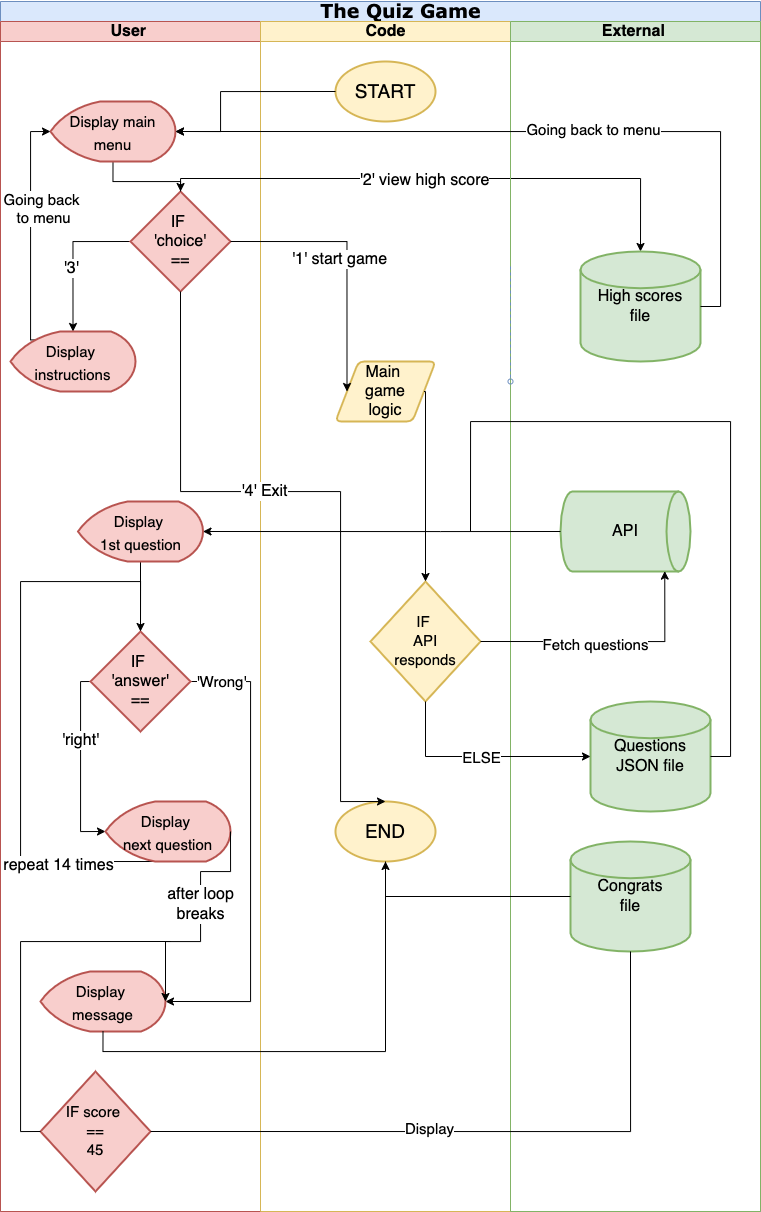

The diagram above was exported from draw.io. Its source (the exported page's mxGraphModel, read from the mxfile embedded in the PNG):
<mxGraphModel dx="1261" dy="967" grid="1" gridSize="10" guides="1" tooltips="1" connect="1" arrows="1" fold="1" page="0" pageScale="1" pageWidth="850" pageHeight="1100" background="none" math="0" shadow="0">
  <root>
    <mxCell id="0" />
    <mxCell id="1" parent="0" />
    <mxCell id="1c1d494c118603dd-1" value="&lt;blockquote style=&quot;margin: 0 0 0 40px ; border: none ; padding: 0px&quot;&gt;&lt;font style=&quot;font-size: 19px&quot;&gt;The Quiz Game&lt;/font&gt;&lt;/blockquote&gt;" style="swimlane;html=1;childLayout=stackLayout;startSize=20;rounded=0;shadow=0;comic=0;labelBackgroundColor=none;strokeWidth=1;fontFamily=Verdana;fontSize=12;align=center;fillColor=#dae8fc;strokeColor=#6c8ebf;" parent="1" vertex="1">
      <mxGeometry x="30" y="20" width="760" height="1210" as="geometry" />
    </mxCell>
    <mxCell id="1c1d494c118603dd-2" value="User&amp;nbsp;" style="swimlane;html=1;startSize=20;fontSize=16;fillColor=#f8cecc;strokeColor=#b85450;" parent="1c1d494c118603dd-1" vertex="1">
      <mxGeometry y="20" width="260" height="1190" as="geometry" />
    </mxCell>
    <mxCell id="Fp7DjOHWrY4FOVXoW2w9-18" style="edgeStyle=orthogonalEdgeStyle;rounded=0;orthogonalLoop=1;jettySize=auto;html=1;exitX=0.5;exitY=1;exitDx=0;exitDy=0;exitPerimeter=0;fontSize=16;" parent="1c1d494c118603dd-2" source="Fp7DjOHWrY4FOVXoW2w9-3" target="Fp7DjOHWrY4FOVXoW2w9-4" edge="1">
      <mxGeometry relative="1" as="geometry" />
    </mxCell>
    <mxCell id="Fp7DjOHWrY4FOVXoW2w9-3" value="&lt;font style=&quot;font-size: 15px&quot;&gt;Display main menu&lt;/font&gt;" style="strokeWidth=2;html=1;shape=mxgraph.flowchart.display;whiteSpace=wrap;fontSize=19;fillColor=#f8cecc;strokeColor=#b85450;" parent="1c1d494c118603dd-2" vertex="1">
      <mxGeometry x="50" y="80" width="125" height="60" as="geometry" />
    </mxCell>
    <mxCell id="Fp7DjOHWrY4FOVXoW2w9-9" style="edgeStyle=orthogonalEdgeStyle;rounded=0;orthogonalLoop=1;jettySize=auto;html=1;exitX=0;exitY=0.5;exitDx=0;exitDy=0;exitPerimeter=0;entryX=0.5;entryY=0;entryDx=0;entryDy=0;entryPerimeter=0;fontSize=16;" parent="1c1d494c118603dd-2" source="Fp7DjOHWrY4FOVXoW2w9-4" target="Fp7DjOHWrY4FOVXoW2w9-8" edge="1">
      <mxGeometry relative="1" as="geometry">
        <Array as="points">
          <mxPoint x="73" y="220" />
        </Array>
      </mxGeometry>
    </mxCell>
    <mxCell id="Fp7DjOHWrY4FOVXoW2w9-11" value="'3'&amp;nbsp;" style="edgeLabel;html=1;align=center;verticalAlign=middle;resizable=0;points=[];fontSize=16;" parent="Fp7DjOHWrY4FOVXoW2w9-9" vertex="1" connectable="0">
      <mxGeometry x="0.1304" relative="1" as="geometry">
        <mxPoint as="offset" />
      </mxGeometry>
    </mxCell>
    <mxCell id="Fp7DjOHWrY4FOVXoW2w9-4" value="IF&amp;nbsp;&lt;br&gt;'choice'&lt;br&gt;==" style="strokeWidth=2;html=1;shape=mxgraph.flowchart.decision;whiteSpace=wrap;fontSize=16;fillColor=#f8cecc;strokeColor=#b85450;" parent="1c1d494c118603dd-2" vertex="1">
      <mxGeometry x="130" y="170" width="100" height="100" as="geometry" />
    </mxCell>
    <mxCell id="0xv-Vp3GIGB7NbaxdCqb-28" style="edgeStyle=orthogonalEdgeStyle;rounded=0;orthogonalLoop=1;jettySize=auto;html=1;exitX=0.2;exitY=0.14;exitDx=0;exitDy=0;exitPerimeter=0;entryX=0;entryY=0.5;entryDx=0;entryDy=0;entryPerimeter=0;fontSize=15;endArrow=classic;endFill=1;" edge="1" parent="1c1d494c118603dd-2" source="Fp7DjOHWrY4FOVXoW2w9-8" target="Fp7DjOHWrY4FOVXoW2w9-3">
      <mxGeometry relative="1" as="geometry">
        <Array as="points">
          <mxPoint x="30" y="318" />
          <mxPoint x="30" y="110" />
        </Array>
      </mxGeometry>
    </mxCell>
    <mxCell id="0xv-Vp3GIGB7NbaxdCqb-29" value="Going back&lt;br&gt;&amp;nbsp;to menu" style="edgeLabel;html=1;align=center;verticalAlign=middle;resizable=0;points=[];fontSize=15;" vertex="1" connectable="0" parent="0xv-Vp3GIGB7NbaxdCqb-28">
      <mxGeometry x="0.1752" y="4" relative="1" as="geometry">
        <mxPoint x="14" as="offset" />
      </mxGeometry>
    </mxCell>
    <mxCell id="Fp7DjOHWrY4FOVXoW2w9-8" value="&lt;font style=&quot;font-size: 15px&quot;&gt;&lt;br&gt;Display&amp;nbsp;&lt;br&gt;instructions&lt;br&gt;&lt;br&gt;&lt;/font&gt;" style="strokeWidth=2;html=1;shape=mxgraph.flowchart.display;whiteSpace=wrap;fontSize=19;fillColor=#f8cecc;strokeColor=#b85450;" parent="1c1d494c118603dd-2" vertex="1">
      <mxGeometry x="10" y="310" width="125" height="60" as="geometry" />
    </mxCell>
    <mxCell id="0xv-Vp3GIGB7NbaxdCqb-27" value="" style="edgeStyle=orthogonalEdgeStyle;rounded=0;orthogonalLoop=1;jettySize=auto;html=1;fontSize=15;endArrow=none;endFill=0;" edge="1" parent="1c1d494c118603dd-2" source="Fp7DjOHWrY4FOVXoW2w9-22" target="Fp7DjOHWrY4FOVXoW2w9-24">
      <mxGeometry relative="1" as="geometry" />
    </mxCell>
    <mxCell id="Fp7DjOHWrY4FOVXoW2w9-22" value="&lt;font style=&quot;font-size: 15px&quot;&gt;&lt;br&gt;Display&amp;nbsp;&lt;br&gt;1st question&lt;br&gt;&lt;br&gt;&lt;/font&gt;" style="strokeWidth=2;html=1;shape=mxgraph.flowchart.display;whiteSpace=wrap;fontSize=19;fillColor=#f8cecc;strokeColor=#b85450;" parent="1c1d494c118603dd-2" vertex="1">
      <mxGeometry x="77.5" y="480" width="125" height="60" as="geometry" />
    </mxCell>
    <mxCell id="Fp7DjOHWrY4FOVXoW2w9-30" style="edgeStyle=orthogonalEdgeStyle;rounded=0;orthogonalLoop=1;jettySize=auto;html=1;exitX=0;exitY=0.5;exitDx=0;exitDy=0;exitPerimeter=0;entryX=0;entryY=0.5;entryDx=0;entryDy=0;entryPerimeter=0;fontSize=16;" parent="1c1d494c118603dd-2" source="Fp7DjOHWrY4FOVXoW2w9-24" target="Fp7DjOHWrY4FOVXoW2w9-29" edge="1">
      <mxGeometry relative="1" as="geometry">
        <Array as="points">
          <mxPoint x="80" y="660" />
          <mxPoint x="80" y="810" />
        </Array>
      </mxGeometry>
    </mxCell>
    <mxCell id="Fp7DjOHWrY4FOVXoW2w9-36" value="'right'" style="edgeLabel;html=1;align=center;verticalAlign=middle;resizable=0;points=[];fontSize=16;" parent="Fp7DjOHWrY4FOVXoW2w9-30" vertex="1" connectable="0">
      <mxGeometry x="-0.2676" relative="1" as="geometry">
        <mxPoint x="-1" as="offset" />
      </mxGeometry>
    </mxCell>
    <mxCell id="0xv-Vp3GIGB7NbaxdCqb-4" style="edgeStyle=orthogonalEdgeStyle;rounded=0;orthogonalLoop=1;jettySize=auto;html=1;exitX=1;exitY=0.5;exitDx=0;exitDy=0;exitPerimeter=0;entryX=1;entryY=0.5;entryDx=0;entryDy=0;entryPerimeter=0;fontSize=15;" edge="1" parent="1c1d494c118603dd-2" source="Fp7DjOHWrY4FOVXoW2w9-24" target="Fp7DjOHWrY4FOVXoW2w9-39">
      <mxGeometry relative="1" as="geometry">
        <Array as="points">
          <mxPoint x="250" y="660" />
          <mxPoint x="250" y="980" />
        </Array>
      </mxGeometry>
    </mxCell>
    <mxCell id="0xv-Vp3GIGB7NbaxdCqb-5" value="'Wrong'" style="edgeLabel;html=1;align=center;verticalAlign=middle;resizable=0;points=[];fontSize=15;" vertex="1" connectable="0" parent="0xv-Vp3GIGB7NbaxdCqb-4">
      <mxGeometry x="-0.6445" y="-1" relative="1" as="geometry">
        <mxPoint x="-29" y="-23" as="offset" />
      </mxGeometry>
    </mxCell>
    <mxCell id="Fp7DjOHWrY4FOVXoW2w9-24" value="IF&amp;nbsp;&lt;br&gt;'answer'&lt;br&gt;==" style="strokeWidth=2;html=1;shape=mxgraph.flowchart.decision;whiteSpace=wrap;fontSize=16;fillColor=#f8cecc;strokeColor=#b85450;" parent="1c1d494c118603dd-2" vertex="1">
      <mxGeometry x="90" y="610" width="100" height="100" as="geometry" />
    </mxCell>
    <mxCell id="Fp7DjOHWrY4FOVXoW2w9-32" style="edgeStyle=orthogonalEdgeStyle;rounded=0;orthogonalLoop=1;jettySize=auto;html=1;exitX=0.5;exitY=1;exitDx=0;exitDy=0;exitPerimeter=0;entryX=0.5;entryY=0;entryDx=0;entryDy=0;entryPerimeter=0;fontSize=16;" parent="1c1d494c118603dd-2" source="Fp7DjOHWrY4FOVXoW2w9-29" target="Fp7DjOHWrY4FOVXoW2w9-24" edge="1">
      <mxGeometry relative="1" as="geometry">
        <Array as="points">
          <mxPoint x="20" y="840" />
          <mxPoint x="20" y="560" />
          <mxPoint x="140" y="560" />
        </Array>
      </mxGeometry>
    </mxCell>
    <mxCell id="Fp7DjOHWrY4FOVXoW2w9-35" value="repeat 14 times" style="edgeLabel;html=1;align=center;verticalAlign=middle;resizable=0;points=[];fontSize=16;" parent="Fp7DjOHWrY4FOVXoW2w9-32" vertex="1" connectable="0">
      <mxGeometry x="-0.6343" y="3" relative="1" as="geometry">
        <mxPoint x="-1" as="offset" />
      </mxGeometry>
    </mxCell>
    <mxCell id="Fp7DjOHWrY4FOVXoW2w9-29" value="&lt;font style=&quot;font-size: 15px&quot;&gt;&lt;br&gt;Display&amp;nbsp;&lt;br&gt;next question&lt;br&gt;&lt;br&gt;&lt;/font&gt;" style="strokeWidth=2;html=1;shape=mxgraph.flowchart.display;whiteSpace=wrap;fontSize=19;fillColor=#f8cecc;strokeColor=#b85450;" parent="1c1d494c118603dd-2" vertex="1">
      <mxGeometry x="105" y="780" width="125" height="60" as="geometry" />
    </mxCell>
    <mxCell id="Fp7DjOHWrY4FOVXoW2w9-39" value="&lt;font style=&quot;font-size: 15px&quot;&gt;&lt;br&gt;Display&amp;nbsp;&lt;br&gt;message&lt;br&gt;&lt;br&gt;&lt;/font&gt;" style="strokeWidth=2;html=1;shape=mxgraph.flowchart.display;whiteSpace=wrap;fontSize=19;fillColor=#f8cecc;strokeColor=#b85450;" parent="1c1d494c118603dd-2" vertex="1">
      <mxGeometry x="40" y="950" width="125" height="60" as="geometry" />
    </mxCell>
    <mxCell id="Fp7DjOHWrY4FOVXoW2w9-37" style="edgeStyle=orthogonalEdgeStyle;rounded=0;orthogonalLoop=1;jettySize=auto;html=1;exitX=1;exitY=0.5;exitDx=0;exitDy=0;exitPerimeter=0;fontSize=16;entryX=1;entryY=0.5;entryDx=0;entryDy=0;entryPerimeter=0;" parent="1c1d494c118603dd-2" source="Fp7DjOHWrY4FOVXoW2w9-29" target="Fp7DjOHWrY4FOVXoW2w9-39" edge="1">
      <mxGeometry relative="1" as="geometry">
        <mxPoint x="290" y="890" as="targetPoint" />
        <Array as="points">
          <mxPoint x="230" y="850" />
          <mxPoint x="200" y="850" />
          <mxPoint x="200" y="920" />
          <mxPoint x="165" y="920" />
        </Array>
      </mxGeometry>
    </mxCell>
    <mxCell id="Fp7DjOHWrY4FOVXoW2w9-38" value="after loop&lt;br&gt;breaks" style="edgeLabel;html=1;align=center;verticalAlign=middle;resizable=0;points=[];fontSize=16;" parent="Fp7DjOHWrY4FOVXoW2w9-37" vertex="1" connectable="0">
      <mxGeometry x="-0.1213" relative="1" as="geometry">
        <mxPoint x="-1" as="offset" />
      </mxGeometry>
    </mxCell>
    <mxCell id="0xv-Vp3GIGB7NbaxdCqb-16" value="&lt;span style=&quot;font-size: 15px&quot;&gt;IF score&amp;nbsp;&lt;br&gt;==&lt;br&gt;45&lt;br&gt;&lt;/span&gt;" style="strokeWidth=2;html=1;shape=mxgraph.flowchart.decision;whiteSpace=wrap;fontSize=16;fillColor=#f8cecc;strokeColor=#b85450;" vertex="1" parent="1c1d494c118603dd-2">
      <mxGeometry x="40" y="1050" width="110" height="120" as="geometry" />
    </mxCell>
    <mxCell id="1c1d494c118603dd-3" value="Code" style="swimlane;html=1;startSize=20;fontSize=16;fillColor=#fff2cc;strokeColor=#d6b656;" parent="1c1d494c118603dd-1" vertex="1">
      <mxGeometry x="260" y="20" width="250" height="1190" as="geometry" />
    </mxCell>
    <mxCell id="Fp7DjOHWrY4FOVXoW2w9-2" value="&lt;font style=&quot;font-size: 19px&quot;&gt;START&lt;/font&gt;" style="strokeWidth=2;html=1;shape=mxgraph.flowchart.start_1;whiteSpace=wrap;fillColor=#fff2cc;strokeColor=#d6b656;" parent="1c1d494c118603dd-3" vertex="1">
      <mxGeometry x="75" y="40" width="100" height="60" as="geometry" />
    </mxCell>
    <mxCell id="Fp7DjOHWrY4FOVXoW2w9-14" value="&lt;font style=&quot;font-size: 19px&quot;&gt;END&lt;/font&gt;" style="strokeWidth=2;html=1;shape=mxgraph.flowchart.start_1;whiteSpace=wrap;fillColor=#fff2cc;strokeColor=#d6b656;" parent="1c1d494c118603dd-3" vertex="1">
      <mxGeometry x="75" y="780" width="100" height="60" as="geometry" />
    </mxCell>
    <mxCell id="Fp7DjOHWrY4FOVXoW2w9-19" value="Main&amp;nbsp;&lt;br&gt;game&lt;br&gt;logic" style="shape=parallelogram;html=1;strokeWidth=2;perimeter=parallelogramPerimeter;whiteSpace=wrap;rounded=1;arcSize=12;size=0.23;fontSize=16;fillColor=#fff2cc;strokeColor=#d6b656;" parent="1c1d494c118603dd-3" vertex="1">
      <mxGeometry x="75" y="340" width="100" height="60" as="geometry" />
    </mxCell>
    <mxCell id="0xv-Vp3GIGB7NbaxdCqb-9" value="&lt;font style=&quot;font-size: 15px&quot;&gt;IF&amp;nbsp;&lt;br&gt;API&lt;br&gt;responds&lt;/font&gt;" style="strokeWidth=2;html=1;shape=mxgraph.flowchart.decision;whiteSpace=wrap;fontSize=16;fillColor=#fff2cc;strokeColor=#d6b656;" vertex="1" parent="1c1d494c118603dd-3">
      <mxGeometry x="110" y="560" width="110" height="120" as="geometry" />
    </mxCell>
    <mxCell id="Fp7DjOHWrY4FOVXoW2w9-28" style="edgeStyle=orthogonalEdgeStyle;rounded=0;orthogonalLoop=1;jettySize=auto;html=1;exitX=1;exitY=0.5;exitDx=0;exitDy=0;entryX=0.5;entryY=0;entryDx=0;entryDy=0;entryPerimeter=0;fontSize=16;" parent="1c1d494c118603dd-3" source="Fp7DjOHWrY4FOVXoW2w9-19" target="0xv-Vp3GIGB7NbaxdCqb-9" edge="1">
      <mxGeometry relative="1" as="geometry">
        <Array as="points">
          <mxPoint x="165" y="370" />
        </Array>
      </mxGeometry>
    </mxCell>
    <mxCell id="Fp7DjOHWrY4FOVXoW2w9-6" style="edgeStyle=orthogonalEdgeStyle;rounded=0;orthogonalLoop=1;jettySize=auto;html=1;exitX=0.5;exitY=0;exitDx=0;exitDy=0;exitPerimeter=0;fontSize=16;entryX=0.5;entryY=0;entryDx=0;entryDy=0;entryPerimeter=0;" parent="1c1d494c118603dd-1" source="Fp7DjOHWrY4FOVXoW2w9-4" target="Fp7DjOHWrY4FOVXoW2w9-27" edge="1">
      <mxGeometry relative="1" as="geometry">
        <mxPoint x="550" y="220" as="targetPoint" />
        <Array as="points">
          <mxPoint x="180" y="177" />
          <mxPoint x="640" y="177" />
        </Array>
      </mxGeometry>
    </mxCell>
    <mxCell id="Fp7DjOHWrY4FOVXoW2w9-7" value="'2'&amp;nbsp;view high score" style="edgeLabel;html=1;align=center;verticalAlign=middle;resizable=0;points=[];fontSize=16;" parent="Fp7DjOHWrY4FOVXoW2w9-6" vertex="1" connectable="0">
      <mxGeometry x="-0.0639" y="-1" relative="1" as="geometry">
        <mxPoint as="offset" />
      </mxGeometry>
    </mxCell>
    <mxCell id="1c1d494c118603dd-4" value="External&amp;nbsp;" style="swimlane;html=1;startSize=20;fontSize=16;fillColor=#d5e8d4;strokeColor=#82b366;" parent="1c1d494c118603dd-1" vertex="1">
      <mxGeometry x="510" y="20" width="250" height="1190" as="geometry" />
    </mxCell>
    <mxCell id="1c1d494c118603dd-51" style="edgeStyle=none;rounded=0;html=1;dashed=1;labelBackgroundColor=none;startArrow=none;startFill=0;startSize=5;endArrow=oval;endFill=0;endSize=5;jettySize=auto;orthogonalLoop=1;strokeWidth=1;fontFamily=Verdana;fontSize=12;fillColor=#dae8fc;strokeColor=#6c8ebf;" parent="1c1d494c118603dd-4" edge="1">
      <mxGeometry relative="1" as="geometry">
        <mxPoint y="245" as="sourcePoint" />
        <mxPoint y="360" as="targetPoint" />
      </mxGeometry>
    </mxCell>
    <mxCell id="Fp7DjOHWrY4FOVXoW2w9-5" value="&lt;div&gt;&lt;span&gt;API&lt;/span&gt;&lt;/div&gt;" style="strokeWidth=2;html=1;shape=mxgraph.flowchart.direct_data;whiteSpace=wrap;fontSize=16;fillColor=#d5e8d4;strokeColor=#82b366;align=center;" parent="1c1d494c118603dd-4" vertex="1">
      <mxGeometry x="50" y="470" width="130" height="80" as="geometry" />
    </mxCell>
    <mxCell id="Fp7DjOHWrY4FOVXoW2w9-27" value="High scores&lt;br&gt;file" style="strokeWidth=2;html=1;shape=mxgraph.flowchart.database;whiteSpace=wrap;fontSize=16;fillColor=#d5e8d4;strokeColor=#82b366;" parent="1c1d494c118603dd-4" vertex="1">
      <mxGeometry x="70" y="230" width="120" height="110" as="geometry" />
    </mxCell>
    <mxCell id="Fp7DjOHWrY4FOVXoW2w9-41" value="Congrats&lt;br&gt;file" style="strokeWidth=2;html=1;shape=mxgraph.flowchart.database;whiteSpace=wrap;fontSize=16;fillColor=#d5e8d4;strokeColor=#82b366;" parent="1c1d494c118603dd-4" vertex="1">
      <mxGeometry x="60" y="820" width="120" height="110" as="geometry" />
    </mxCell>
    <mxCell id="0xv-Vp3GIGB7NbaxdCqb-13" value="Questions&lt;br&gt;JSON file" style="strokeWidth=2;html=1;shape=mxgraph.flowchart.database;whiteSpace=wrap;fontSize=16;fillColor=#d5e8d4;strokeColor=#82b366;" vertex="1" parent="1c1d494c118603dd-4">
      <mxGeometry x="80" y="680" width="120" height="110" as="geometry" />
    </mxCell>
    <mxCell id="Fp7DjOHWrY4FOVXoW2w9-17" style="edgeStyle=orthogonalEdgeStyle;rounded=0;orthogonalLoop=1;jettySize=auto;html=1;exitX=0;exitY=0.5;exitDx=0;exitDy=0;exitPerimeter=0;entryX=1;entryY=0.5;entryDx=0;entryDy=0;entryPerimeter=0;fontSize=16;" parent="1c1d494c118603dd-1" source="Fp7DjOHWrY4FOVXoW2w9-2" target="Fp7DjOHWrY4FOVXoW2w9-3" edge="1">
      <mxGeometry relative="1" as="geometry">
        <Array as="points">
          <mxPoint x="220" y="90" />
          <mxPoint x="220" y="130" />
        </Array>
      </mxGeometry>
    </mxCell>
    <mxCell id="Fp7DjOHWrY4FOVXoW2w9-20" style="edgeStyle=orthogonalEdgeStyle;rounded=0;orthogonalLoop=1;jettySize=auto;html=1;exitX=1;exitY=0.5;exitDx=0;exitDy=0;exitPerimeter=0;entryX=0;entryY=0.5;entryDx=0;entryDy=0;fontSize=16;" parent="1c1d494c118603dd-1" source="Fp7DjOHWrY4FOVXoW2w9-4" target="Fp7DjOHWrY4FOVXoW2w9-19" edge="1">
      <mxGeometry relative="1" as="geometry" />
    </mxCell>
    <mxCell id="Fp7DjOHWrY4FOVXoW2w9-21" value="'1' start game" style="edgeLabel;html=1;align=center;verticalAlign=middle;resizable=0;points=[];fontSize=16;" parent="Fp7DjOHWrY4FOVXoW2w9-20" vertex="1" connectable="0">
      <mxGeometry x="-0.201" y="-2" relative="1" as="geometry">
        <mxPoint x="2" y="15" as="offset" />
      </mxGeometry>
    </mxCell>
    <mxCell id="0xv-Vp3GIGB7NbaxdCqb-2" style="edgeStyle=orthogonalEdgeStyle;rounded=0;orthogonalLoop=1;jettySize=auto;html=1;exitX=1;exitY=0.5;exitDx=0;exitDy=0;exitPerimeter=0;entryX=1;entryY=0.5;entryDx=0;entryDy=0;entryPerimeter=0;" edge="1" parent="1c1d494c118603dd-1" source="Fp7DjOHWrY4FOVXoW2w9-27" target="Fp7DjOHWrY4FOVXoW2w9-3">
      <mxGeometry relative="1" as="geometry" />
    </mxCell>
    <mxCell id="0xv-Vp3GIGB7NbaxdCqb-3" value="&lt;font style=&quot;font-size: 15px&quot;&gt;Going back to menu&lt;/font&gt;" style="edgeLabel;html=1;align=center;verticalAlign=middle;resizable=0;points=[];" vertex="1" connectable="0" parent="0xv-Vp3GIGB7NbaxdCqb-2">
      <mxGeometry x="-0.1264" y="-3" relative="1" as="geometry">
        <mxPoint as="offset" />
      </mxGeometry>
    </mxCell>
    <mxCell id="0xv-Vp3GIGB7NbaxdCqb-6" style="edgeStyle=orthogonalEdgeStyle;rounded=0;orthogonalLoop=1;jettySize=auto;html=1;exitX=0;exitY=0.5;exitDx=0;exitDy=0;exitPerimeter=0;entryX=0.5;entryY=1;entryDx=0;entryDy=0;entryPerimeter=0;fontSize=15;" edge="1" parent="1c1d494c118603dd-1" source="Fp7DjOHWrY4FOVXoW2w9-41" target="Fp7DjOHWrY4FOVXoW2w9-14">
      <mxGeometry relative="1" as="geometry" />
    </mxCell>
    <mxCell id="Fp7DjOHWrY4FOVXoW2w9-16" value="'4' Exit" style="edgeStyle=orthogonalEdgeStyle;rounded=0;orthogonalLoop=1;jettySize=auto;html=1;exitX=0.5;exitY=1;exitDx=0;exitDy=0;exitPerimeter=0;entryX=0.5;entryY=0;entryDx=0;entryDy=0;entryPerimeter=0;fontSize=16;" parent="1c1d494c118603dd-1" source="Fp7DjOHWrY4FOVXoW2w9-4" target="Fp7DjOHWrY4FOVXoW2w9-14" edge="1">
      <mxGeometry x="-0.2066" relative="1" as="geometry">
        <mxPoint x="180" y="400" as="targetPoint" />
        <Array as="points">
          <mxPoint x="180" y="490" />
          <mxPoint x="340" y="490" />
          <mxPoint x="340" y="800" />
        </Array>
        <mxPoint as="offset" />
      </mxGeometry>
    </mxCell>
    <mxCell id="0xv-Vp3GIGB7NbaxdCqb-7" style="edgeStyle=orthogonalEdgeStyle;rounded=0;orthogonalLoop=1;jettySize=auto;html=1;exitX=0;exitY=0.5;exitDx=0;exitDy=0;exitPerimeter=0;entryX=1;entryY=0.5;entryDx=0;entryDy=0;entryPerimeter=0;fontSize=15;" edge="1" parent="1c1d494c118603dd-1" source="Fp7DjOHWrY4FOVXoW2w9-5" target="Fp7DjOHWrY4FOVXoW2w9-22">
      <mxGeometry relative="1" as="geometry">
        <Array as="points">
          <mxPoint x="440" y="530" />
          <mxPoint x="440" y="530" />
        </Array>
      </mxGeometry>
    </mxCell>
    <mxCell id="0xv-Vp3GIGB7NbaxdCqb-10" style="edgeStyle=orthogonalEdgeStyle;rounded=0;orthogonalLoop=1;jettySize=auto;html=1;exitX=1;exitY=0.5;exitDx=0;exitDy=0;exitPerimeter=0;entryX=0.802;entryY=0.995;entryDx=0;entryDy=0;entryPerimeter=0;fontSize=15;" edge="1" parent="1c1d494c118603dd-1" source="0xv-Vp3GIGB7NbaxdCqb-9" target="Fp7DjOHWrY4FOVXoW2w9-5">
      <mxGeometry relative="1" as="geometry" />
    </mxCell>
    <mxCell id="0xv-Vp3GIGB7NbaxdCqb-11" value="Fetch questions" style="edgeLabel;html=1;align=center;verticalAlign=middle;resizable=0;points=[];fontSize=15;" vertex="1" connectable="0" parent="0xv-Vp3GIGB7NbaxdCqb-10">
      <mxGeometry x="-0.097" y="-2" relative="1" as="geometry">
        <mxPoint as="offset" />
      </mxGeometry>
    </mxCell>
    <mxCell id="0xv-Vp3GIGB7NbaxdCqb-12" style="edgeStyle=orthogonalEdgeStyle;rounded=0;orthogonalLoop=1;jettySize=auto;html=1;exitX=0.5;exitY=1;exitDx=0;exitDy=0;exitPerimeter=0;fontSize=15;entryX=0;entryY=0.5;entryDx=0;entryDy=0;entryPerimeter=0;" edge="1" parent="1c1d494c118603dd-1" source="0xv-Vp3GIGB7NbaxdCqb-9" target="0xv-Vp3GIGB7NbaxdCqb-13">
      <mxGeometry relative="1" as="geometry">
        <mxPoint x="580" y="770" as="targetPoint" />
      </mxGeometry>
    </mxCell>
    <mxCell id="0xv-Vp3GIGB7NbaxdCqb-14" value="ELSE" style="edgeLabel;html=1;align=center;verticalAlign=middle;resizable=0;points=[];fontSize=15;" vertex="1" connectable="0" parent="0xv-Vp3GIGB7NbaxdCqb-12">
      <mxGeometry x="-0.1294" y="5" relative="1" as="geometry">
        <mxPoint x="14" y="5" as="offset" />
      </mxGeometry>
    </mxCell>
    <mxCell id="0xv-Vp3GIGB7NbaxdCqb-17" style="edgeStyle=orthogonalEdgeStyle;rounded=0;orthogonalLoop=1;jettySize=auto;html=1;exitX=1;exitY=0.5;exitDx=0;exitDy=0;exitPerimeter=0;entryX=0.5;entryY=1;entryDx=0;entryDy=0;entryPerimeter=0;fontSize=15;endArrow=none;endFill=0;" edge="1" parent="1c1d494c118603dd-1" source="0xv-Vp3GIGB7NbaxdCqb-16" target="Fp7DjOHWrY4FOVXoW2w9-41">
      <mxGeometry relative="1" as="geometry" />
    </mxCell>
    <mxCell id="0xv-Vp3GIGB7NbaxdCqb-18" value="Display" style="edgeLabel;html=1;align=center;verticalAlign=middle;resizable=0;points=[];fontSize=15;" vertex="1" connectable="0" parent="0xv-Vp3GIGB7NbaxdCqb-17">
      <mxGeometry x="-0.1547" y="4" relative="1" as="geometry">
        <mxPoint as="offset" />
      </mxGeometry>
    </mxCell>
    <mxCell id="0xv-Vp3GIGB7NbaxdCqb-20" style="edgeStyle=orthogonalEdgeStyle;rounded=0;orthogonalLoop=1;jettySize=auto;html=1;exitX=0.5;exitY=1;exitDx=0;exitDy=0;exitPerimeter=0;fontSize=15;endArrow=none;endFill=0;" edge="1" parent="1c1d494c118603dd-1" source="Fp7DjOHWrY4FOVXoW2w9-39" target="Fp7DjOHWrY4FOVXoW2w9-14">
      <mxGeometry relative="1" as="geometry" />
    </mxCell>
    <mxCell id="0xv-Vp3GIGB7NbaxdCqb-15" style="edgeStyle=orthogonalEdgeStyle;rounded=0;orthogonalLoop=1;jettySize=auto;html=1;exitX=1;exitY=0.5;exitDx=0;exitDy=0;exitPerimeter=0;fontSize=15;endArrow=none;endFill=0;" edge="1" parent="1" source="0xv-Vp3GIGB7NbaxdCqb-13">
      <mxGeometry relative="1" as="geometry">
        <mxPoint x="500" y="550" as="targetPoint" />
        <Array as="points">
          <mxPoint x="760" y="775" />
          <mxPoint x="760" y="440" />
          <mxPoint x="500" y="440" />
        </Array>
      </mxGeometry>
    </mxCell>
    <mxCell id="0xv-Vp3GIGB7NbaxdCqb-19" style="edgeStyle=orthogonalEdgeStyle;rounded=0;orthogonalLoop=1;jettySize=auto;html=1;exitX=0;exitY=0.5;exitDx=0;exitDy=0;exitPerimeter=0;fontSize=15;endArrow=none;endFill=0;" edge="1" parent="1" source="0xv-Vp3GIGB7NbaxdCqb-16">
      <mxGeometry relative="1" as="geometry">
        <mxPoint x="200" y="960" as="targetPoint" />
        <Array as="points">
          <mxPoint x="50" y="1150" />
          <mxPoint x="50" y="960" />
        </Array>
      </mxGeometry>
    </mxCell>
  </root>
</mxGraphModel>